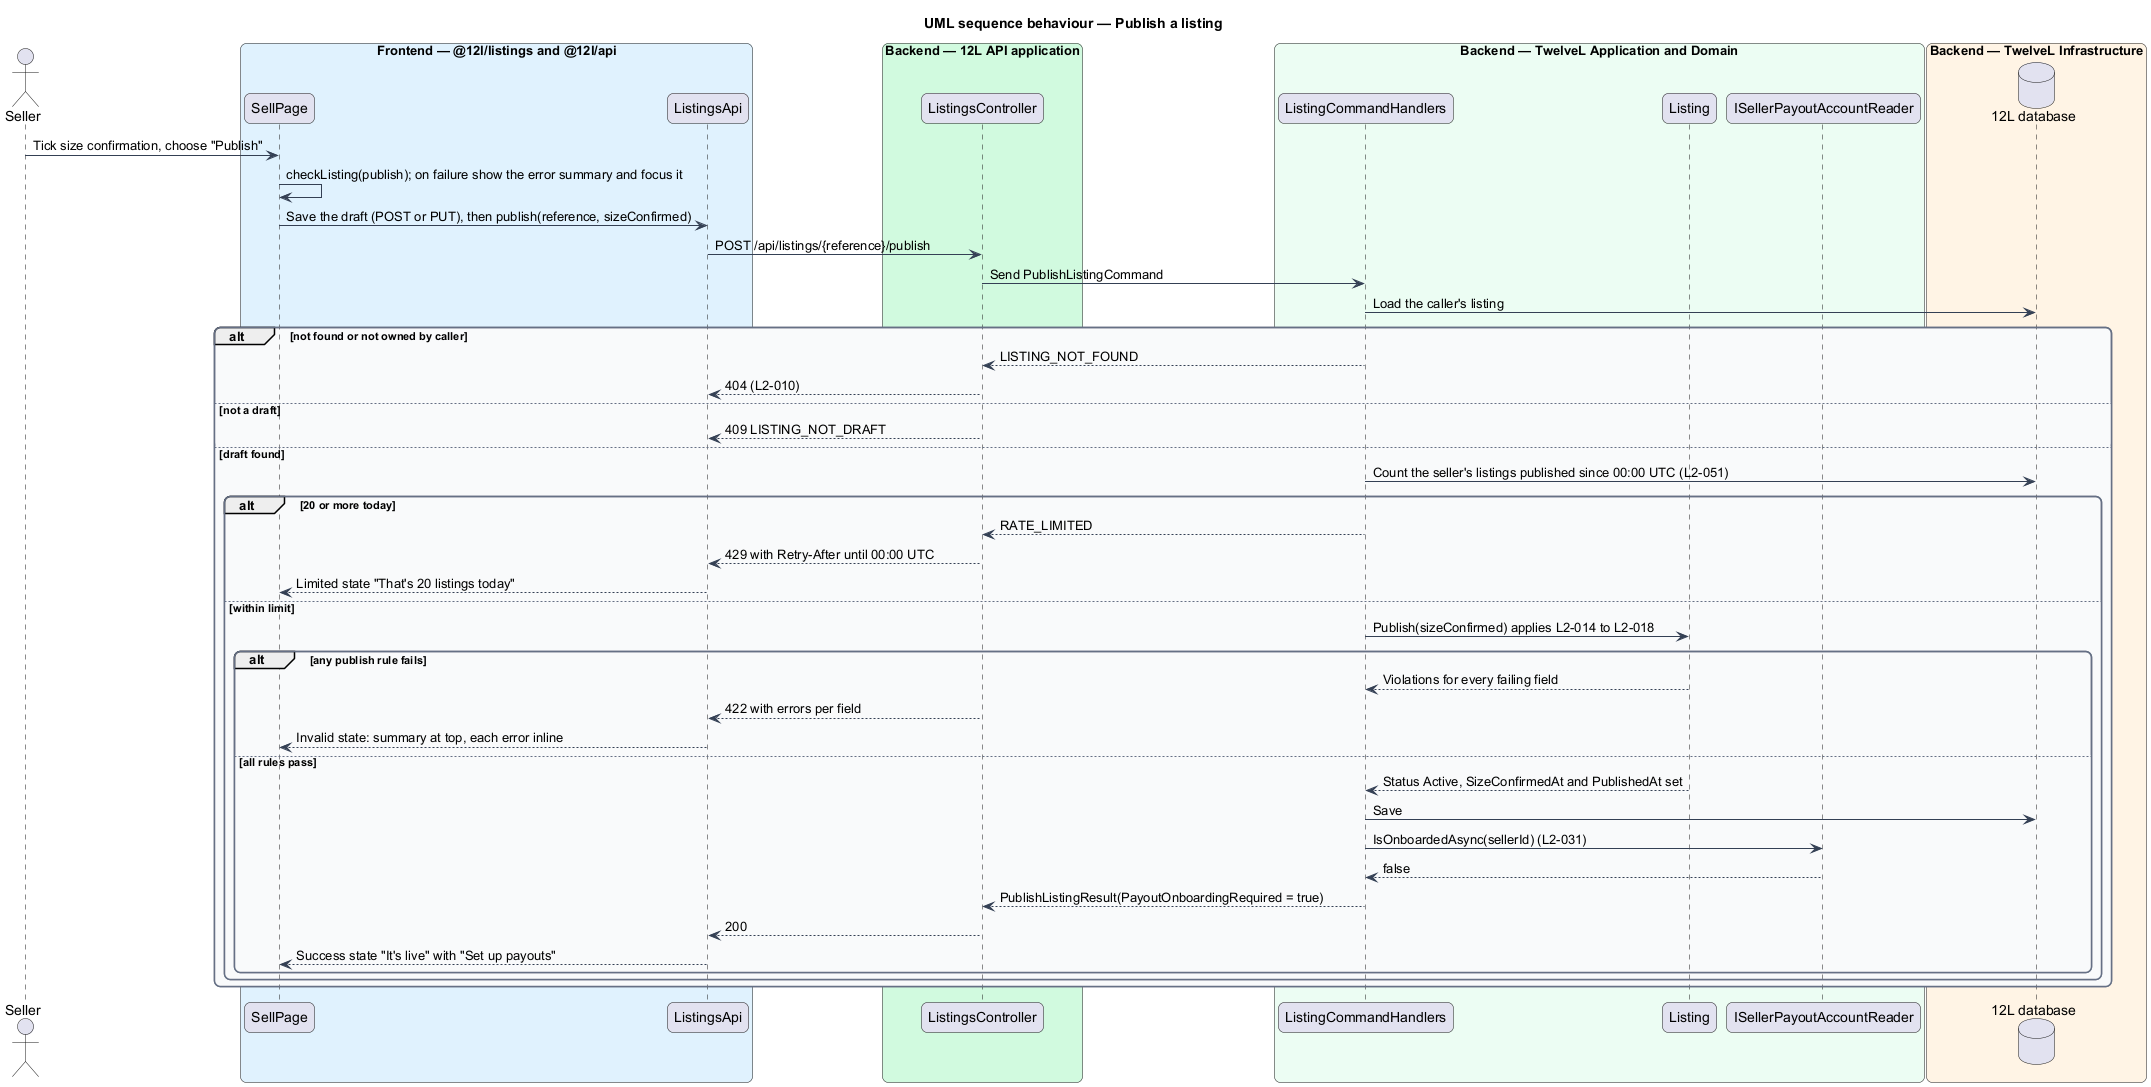

The diagram above was rendered by PlantUML. Its source (embedded in the PNG):
@startuml
title UML sequence behaviour — Publish a listing
skinparam backgroundColor #FFFFFF
skinparam shadowing false
skinparam roundcorner 12
skinparam defaultFontName Arial
skinparam ArrowColor #344054
skinparam rectangle {
  BorderColor #344054
  FontColor #101828
}
skinparam package {
  BorderColor #667085
  FontColor #101828
  BackgroundColor #F9FAFB
}
actor "Seller" as actor
box "Frontend — @12l/listings and @12l/api" #E0F2FE
  participant "SellPage" as page
  participant "ListingsApi" as client
end box
box "Backend — 12L API application" #D1FADF
  participant "ListingsController" as controller
end box
box "Backend — TwelveL Application and Domain" #ECFDF3
  participant "ListingCommandHandlers" as handler
  participant "Listing" as entity
  participant "ISellerPayoutAccountReader" as payout
end box
box "Backend — TwelveL Infrastructure" #FFF4E5
  database "12L database" as db
end box
actor -> page : Tick size confirmation, choose "Publish"
page -> page : checkListing(publish); on failure show the error summary and focus it
page -> client : Save the draft (POST or PUT), then publish(reference, sizeConfirmed)
client -> controller : POST /api/listings/{reference}/publish
controller -> handler : Send PublishListingCommand
handler -> db : Load the caller's listing
alt not found or not owned by caller
  handler --> controller : LISTING_NOT_FOUND
  controller --> client : 404 (L2-010)
else not a draft
  controller --> client : 409 LISTING_NOT_DRAFT
else draft found
  handler -> db : Count the seller's listings published since 00:00 UTC (L2-051)
  alt 20 or more today
    handler --> controller : RATE_LIMITED
    controller --> client : 429 with Retry-After until 00:00 UTC
    client --> page : Limited state "That's 20 listings today"
  else within limit
    handler -> entity : Publish(sizeConfirmed) applies L2-014 to L2-018
    alt any publish rule fails
      entity --> handler : Violations for every failing field
      controller --> client : 422 with errors per field
      client --> page : Invalid state: summary at top, each error inline
    else all rules pass
      entity --> handler : Status Active, SizeConfirmedAt and PublishedAt set
      handler -> db : Save
      handler -> payout : IsOnboardedAsync(sellerId) (L2-031)
      payout --> handler : false
      handler --> controller : PublishListingResult(PayoutOnboardingRequired = true)
      controller --> client : 200
      client --> page : Success state "It's live" with "Set up payouts"
    end
  end
end
@enduml